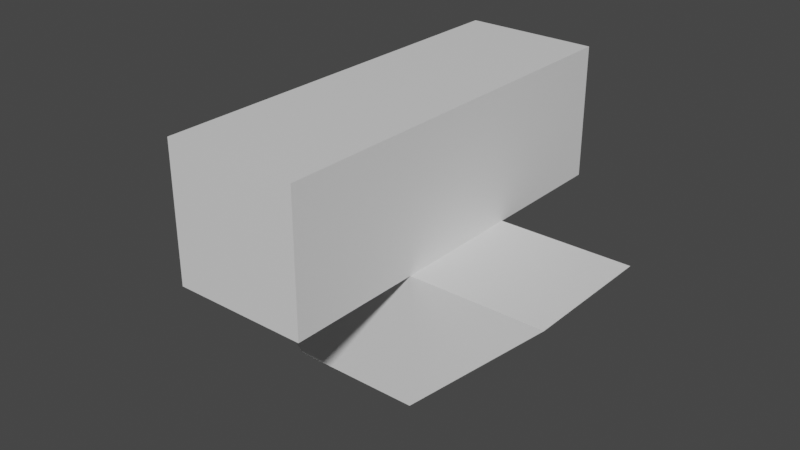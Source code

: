 # Source: Target1.blend  (saved by Blender 3.3.6; exported with 4.5.12 LTS)
import bpy
from mathutils import Matrix  # noqa: F401  (used for matrix-valued properties, if any)

bpy.ops.wm.read_factory_settings(use_empty=True)
scene = bpy.context.scene
scene.name = 'Scene'

# ---- collections
col_collection = bpy.data.collections.new('Collection'); scene.collection.children.link(col_collection)

# ---- materials (node trees are filled in below, after node groups)
mat_material = bpy.data.materials.new('Material')
mat_material.alpha_threshold = 0.0
mat_material.use_transparent_shadow = False
mat_material.roughness = 0.5
mat_material.line_color = (0.0, 0.0, 0.0, 1.0)

# ---- material node trees
mat_material.use_nodes = True; mat_material.node_tree.nodes.clear()
_N = mat_material.node_tree.nodes; _L = mat_material.node_tree.links
n0 = _N.new('ShaderNodeOutputMaterial'); n0.name = 'Material Output'; n0.location = (300, 300)
n1 = _N.new('ShaderNodeBsdfPrincipled'); n1.name = 'Principled BSDF'; n1.location = (10, 300)
n1.distribution = 'GGX'
n1.subsurface_method = 'RANDOM_WALK_SKIN'
n1.inputs[3].default_value = 1.45
n1.inputs[27].default_value = (0.0, 0.0, 0.0, 1.0)
n1.inputs[28].default_value = 1.0
_L.new(n1.outputs[0], n0.inputs[0])
n0.is_active_output = True

# ---- world
world_world = bpy.data.worlds.new('World'); scene.world = world_world
world_world.use_nodes = True; world_world.node_tree.nodes.clear()
_N = world_world.node_tree.nodes; _L = world_world.node_tree.links
n0 = _N.new('ShaderNodeOutputWorld'); n0.name = 'World Output'; n0.location = (300, 300)
n1 = _N.new('ShaderNodeBackground'); n1.name = 'Background'; n1.location = (10, 300)
n1.inputs[0].default_value = (0.05088, 0.05088, 0.05088, 1.0)
_L.new(n1.outputs[0], n0.inputs[0])
n0.is_active_output = True
world_world.color = (0.05088, 0.05088, 0.05088)
world_world.use_sun_shadow = False
world_world.sun_shadow_jitter_overblur = 0.0

# ---- meshes
me_cube = bpy.data.meshes.new('Cube')
me_cube.from_pydata([(1.0, -1.0, -2.267), (1.0, 1.0, -2.267), (1.0, -1.0, -0.2667), (3.0, -1.0, -0.2667), (1.0, 1.0, -0.2667), (3.0, 1.0, -0.2667), (-1.0, -1.0, -2.267), (-1.0, 1.0, -2.267), (-1.0, -1.0, -0.2667), (-1.0, 1.0, -0.2667), (-3.0, -1.0, -0.2667), (-3.0, 1.0, -0.2667), (1.0, -1.0, 1.733), (1.0, 1.0, 1.733), (-1.0, -1.0, 1.733), (-1.0, 1.0, 1.733), (-1.0, -3.0, -0.2667), (1.0, -3.0, -0.2667), (-1.0, -3.0, 1.733), (1.0, -3.0, 1.733), (-1.0, 3.0, -0.2667), (1.0, 3.0, -0.2667), (-1.0, 3.0, 1.733), (1.0, 3.0, 1.733), (-1.0, -1.0, -1.618), (-2.413, -1.0, -0.2667), (-2.43, 1.0, -0.2667), (-1.0, 1.0, -1.631), (-0.278, 1.0, -2.267), (0.4186, -1.0, -2.267), (2.32, 1.0, -0.2667), (1.0, -1.0, -1.657), (2.325, -1.0, -0.2667), (1.0, 1.0, -1.677), (0.4481, 1.0, -2.267), (-0.292, -1.0, -2.267)], [], [(2, 32, 30, 4), (0, 3, 32, 31), (4, 33, 34, 28, 27, 9), (9, 27, 26), (2, 4, 13, 12), (1, 0, 29, 34), (0, 31, 29), (8, 9, 26, 25), (12, 13, 15, 14), (4, 9, 20, 21), (9, 8, 14, 15), (14, 8, 16, 18), (16, 17, 19, 18), (2, 12, 19, 17), (12, 14, 18, 19), (8, 2, 17, 16), (21, 20, 22, 23), (9, 15, 22, 20), (13, 4, 21, 23), (15, 13, 23, 22), (10, 6, 24, 25), (25, 24, 8), (26, 27, 7, 11), (25, 26, 11, 10), (27, 28, 7), (30, 32, 3, 5), (29, 31, 2, 8, 24, 35), (30, 33, 4), (31, 32, 2), (34, 33, 1), (35, 24, 6), (28, 35, 6, 7), (34, 29, 35, 28), (5, 1, 33, 30), (7, 6, 10, 11), (1, 5, 3, 0)])
_uv = me_cube.uv_layers.new(name='UVMap')
_uv.uv.foreach_set('vector', [0.875, 0.5, 0.7094, 0.5, 0.71, 0.5, 0.875, 0.5, 0.875, 0.5, 0.625, 0.5, 0.7094, 0.5, 0.875, 0.5, 0.625, 0.25, 0.625, 0.25, 0.625, 0.25, 0.625, 0.25, 0.625, 0.25, 0.625, 0.25, 0.625, 0.25, 0.625, 0.25, 0.625, 0.25, 0.875, 0.5, 0.875, 0.5, 0.875, 0.5, 0.875, 0.5, 0.625, 0.25, 0.625, 0.25, 0.625, 0.25, 0.625, 0.25, 0.875, 0.5, 0.875, 0.5, 0.875, 0.5, 0.875, 0.5, 0.875, 0.5, 0.875, 0.5, 0.875, 0.5, 0.875, 0.5, 0.875, 0.5, 0.875, 0.5, 0.875, 0.5, 0.625, 0.25, 0.625, 0.25, 0.625, 0.25, 0.625, 0.25, 0.875, 0.5, 0.875, 0.5, 0.875, 0.5, 0.875, 0.5, 0.875, 0.5, 0.875, 0.5, 0.875, 0.5, 0.875, 0.5, 0.875, 0.5, 0.875, 0.5, 0.875, 0.5, 0.875, 0.5, 0.875, 0.5, 0.875, 0.5, 0.875, 0.5, 0.875, 0.5, 0.875, 0.5, 0.875, 0.5, 0.875, 0.5, 0.875, 0.5, 0.875, 0.5, 0.875, 0.5, 0.875, 0.5, 0.875, 0.5, 0.625, 0.25, 0.625, 0.25, 0.625, 0.25, 0.625, 0.25, 0.875, 0.5, 0.875, 0.5, 0.875, 0.5, 0.875, 0.5, 0.875, 0.5, 0.875, 0.5, 0.875, 0.5, 0.875, 0.5, 0.875, 0.5, 0.875, 0.5, 0.875, 0.5, 0.875, 0.5, 0.875, 0.5, 0.875, 0.5, 0.875, 0.5, 0.875, 0.5, 0.875, 0.5, 0.875, 0.5, 0.875, 0.5, 0.625, 0.25, 0.625, 0.25, 0.625, 0.25, 0.625, 0.25, 0.875, 0.5, 0.875, 0.5, 0.875, 0.5, 0.875, 0.5, 0.625, 0.25, 0.625, 0.25, 0.625, 0.25, 0.71, 0.5, 0.7094, 0.5, 0.625, 0.5, 0.625, 0.5, 0.875, 0.5, 0.875, 0.5, 0.875, 0.5, 0.875, 0.5, 0.875, 0.5, 0.875, 0.5, 0.625, 0.415, 0.625, 0.25, 0.625, 0.25, 0.875, 0.5, 0.7094, 0.5, 0.875, 0.5, 0.625, 0.25, 0.625, 0.25, 0.625, 0.25, 0.875, 0.5, 0.875, 0.5, 0.875, 0.5, 0.625, 0.25, 0.625, 0.25, 0.625, 0.25, 0.625, 0.25, 0.625, 0.25, 0.625, 0.25, 0.625, 0.25, 0.625, 0.25, 0.625, 0.5, 0.625, 0.25, 0.625, 0.25, 0.625, 0.415, 0.625, 0.25, 0.875, 0.5, 0.875, 0.5, 0.625, 0.25, 0.625, 0.25, 0.625, 0.5, 0.625, 0.5, 0.875, 0.5])
me_cube.materials.append(mat_material)
me_cube.use_mirror_vertex_groups = False
me_cube.update()

# ---- objects
ob_cube = bpy.data.objects.new('Cube', me_cube)

# ---- transforms, parenting, visibility, modifiers, constraints
ob_cube.location = (-2.12, 3.844, 3.264)
ob_cube.lock_rotations_4d = False
ob_cube.empty_display_type = 'ARROWS'
ob_cube.lineart.crease_threshold = 0.0

# ---- collection membership
col_collection.objects.link(ob_cube)

# ---- scene / render settings (as saved in the file)
scene.frame_start = 1; scene.frame_end = 250; scene.frame_set(1)
scene.render.engine = 'BLENDER_EEVEE_NEXT'
scene.cycles.sampling_pattern = 'TABULATED_SOBOL'
scene.cycles.use_light_tree = False
scene.view_settings.view_transform = 'Filmic'
bpy.context.view_layer.update()

# ---- added for rendering (the .blend has no active camera and no usable light): camera, sun
cam_auto = bpy.data.cameras.new('AutoCamera')
cam_auto.lens = 50.0
cam_auto.sensor_width = 36.0
cam_auto.clip_end = 1000.0
ob_auto_camera = bpy.data.objects.new('AutoCamera', cam_auto)
scene.collection.objects.link(ob_auto_camera)
ob_auto_camera.location = (6.55955, -6.5716, 9.94095)
ob_auto_camera.rotation_euler = (1.09748, -7.21219e-08, 0.694738)
scene.camera = ob_auto_camera
light_auto_sun = bpy.data.lights.new('AutoSun', 'SUN')
light_auto_sun.energy = 3.0
light_auto_sun.angle = 0.0523599
ob_auto_sun = bpy.data.objects.new('AutoSun', light_auto_sun)
scene.collection.objects.link(ob_auto_sun)
ob_auto_sun.rotation_euler = (0.872665, 0.174533, 0.523599)
bpy.context.view_layer.update()
